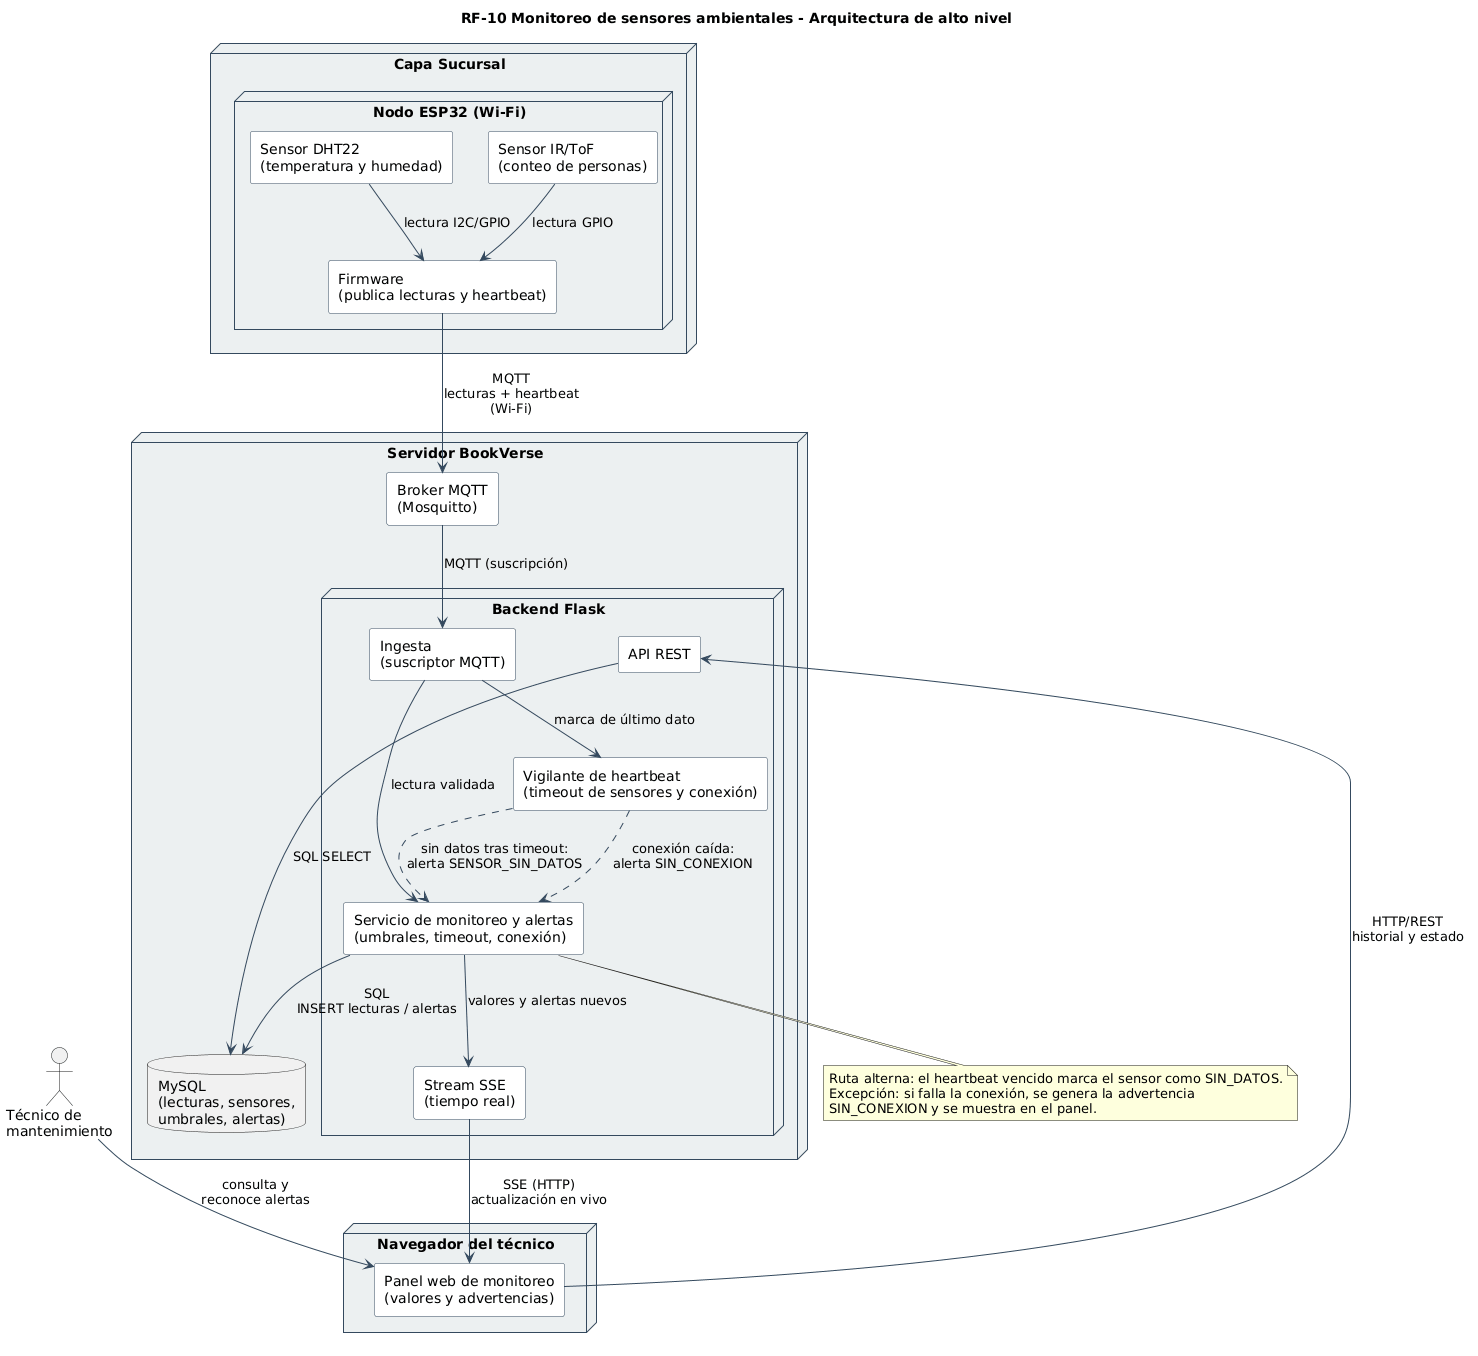

The diagram above was rendered by PlantUML. Its source (embedded in the PNG):
@startuml arquitectura_rf10
title RF-10 Monitoreo de sensores ambientales - Arquitectura de alto nivel
skinparam shadowing false
skinparam componentStyle rectangle
skinparam defaultFontName Arial
skinparam ArrowColor #34495E
skinparam node {
  BackgroundColor #ECF0F1
  BorderColor #34495E
}
skinparam component {
  BackgroundColor #FDFEFE
  BorderColor #34495E
}

actor "Técnico de\nmantenimiento" as Tecnico

node "Capa Sucursal" as Sucursal {
  node "Nodo ESP32 (Wi-Fi)" as ESP {
    component "Sensor DHT22\n(temperatura y humedad)" as DHT
    component "Sensor IR/ToF\n(conteo de personas)" as IR
    component "Firmware\n(publica lecturas y heartbeat)" as FW
  }
}

node "Servidor BookVerse" as Server {
  component "Broker MQTT\n(Mosquitto)" as Broker
  node "Backend Flask" as Backend {
    component "Ingesta\n(suscriptor MQTT)" as Ingesta
    component "Servicio de monitoreo y alertas\n(umbrales, timeout, conexión)" as Monitor
    component "Vigilante de heartbeat\n(timeout de sensores y conexión)" as Watch
    component "API REST" as API
    component "Stream SSE\n(tiempo real)" as SSE
  }
  database "MySQL\n(lecturas, sensores,\numbrales, alertas)" as DB
}

node "Navegador del técnico" as Browser {
  component "Panel web de monitoreo\n(valores y advertencias)" as Panel
}

DHT --> FW : lectura I2C/GPIO
IR --> FW : lectura GPIO
FW --> Broker : MQTT\nlecturas + heartbeat\n(Wi-Fi)
Broker --> Ingesta : MQTT (suscripción)
Ingesta --> Monitor : lectura validada
Monitor --> DB : SQL\nINSERT lecturas / alertas
Ingesta --> Watch : marca de último dato
Watch ..> Monitor : sin datos tras timeout:\nalerta SENSOR_SIN_DATOS
Watch ..> Monitor : conexión caída:\nalerta SIN_CONEXION
API --> DB : SQL SELECT
Monitor --> SSE : valores y alertas nuevos
SSE --> Panel : SSE (HTTP)\nactualización en vivo
Panel --> API : HTTP/REST\nhistorial y estado
Tecnico --> Panel : consulta y\nreconoce alertas

note bottom of Monitor
  Ruta alterna: el heartbeat vencido marca el sensor como SIN_DATOS.
  Excepción: si falla la conexión, se genera la advertencia
  SIN_CONEXION y se muestra en el panel.
end note
@enduml